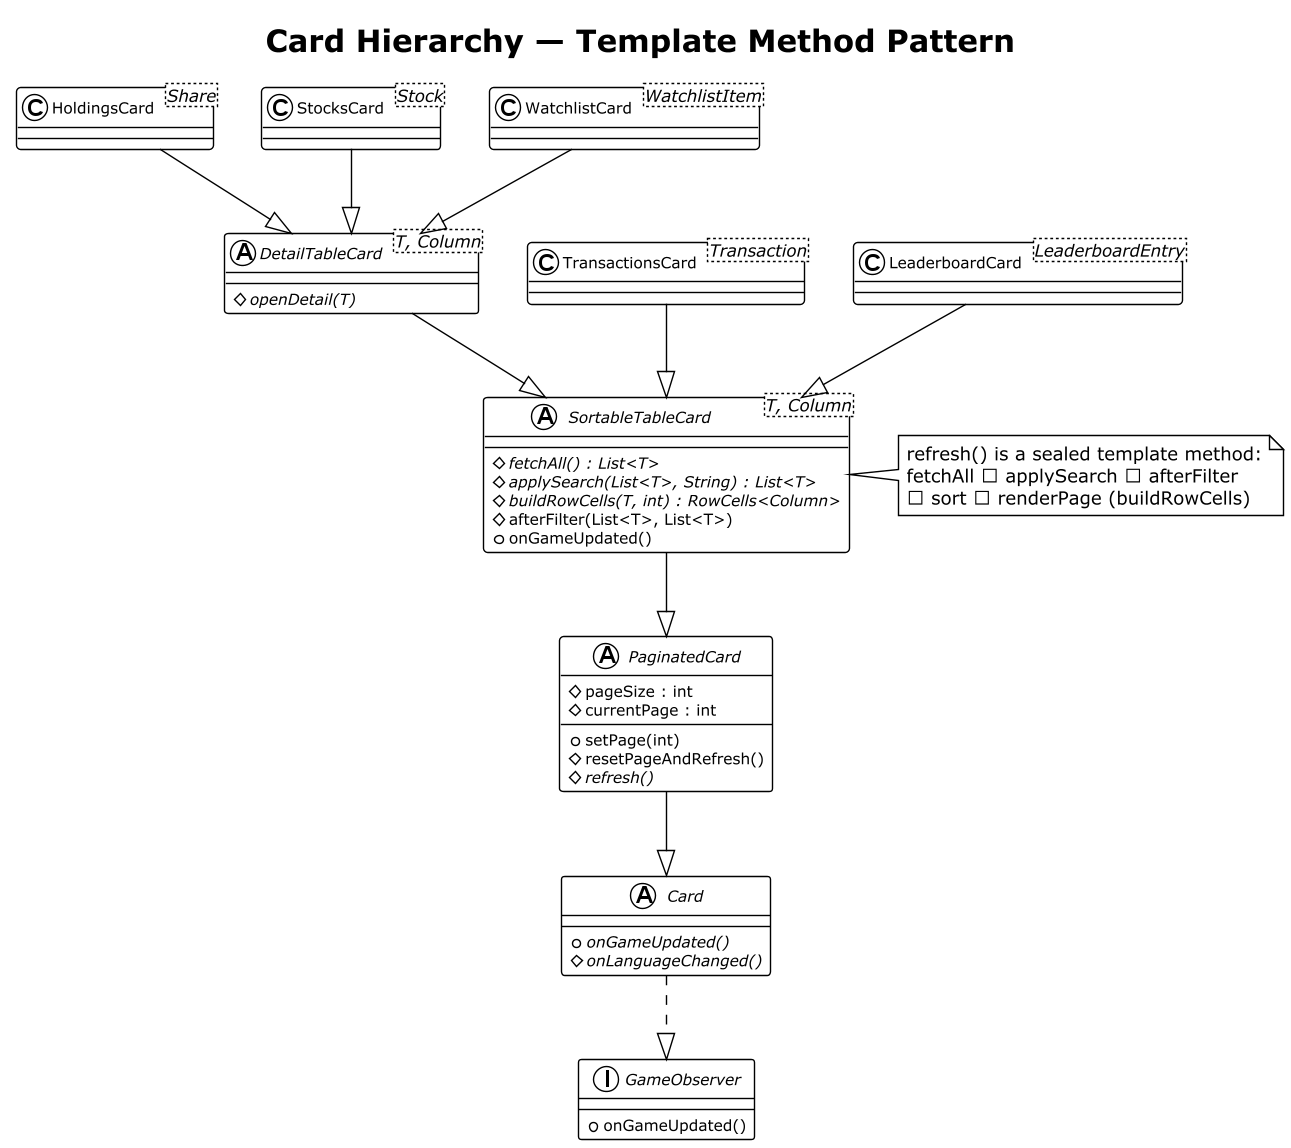

The diagram above was rendered by PlantUML. Its source (embedded in the PNG):
@startuml card-hierarchy
!theme plain
skinparam shadowing false
skinparam classFontSize 12
skinparam classAttributeFontSize 11
skinparam abstractClassBackgroundColor #EEF4FB
skinparam interfaceBackgroundColor #E8F5E9
skinparam backgroundColor white

title Card Hierarchy — Template Method Pattern

interface GameObserver {
    + onGameUpdated()
}

abstract class Card {
    + {abstract} onGameUpdated()
    # {abstract} onLanguageChanged()
}

abstract class PaginatedCard {
    # pageSize : int
    # currentPage : int
    + setPage(int)
    # resetPageAndRefresh()
    # {abstract} refresh()
}

abstract class SortableTableCard<T, Column> {
    # {abstract} fetchAll() : List<T>
    # {abstract} applySearch(List<T>, String) : List<T>
    # {abstract} buildRowCells(T, int) : RowCells<Column>
    # afterFilter(List<T>, List<T>)
    + onGameUpdated()
}

note right of SortableTableCard
  refresh() is a sealed template method:
  fetchAll → applySearch → afterFilter
  → sort → renderPage (buildRowCells)
end note

abstract class DetailTableCard<T, Column> {
    # {abstract} openDetail(T)
}

class HoldingsCard<Share>
class StocksCard<Stock>
class WatchlistCard<WatchlistItem>
class TransactionsCard<Transaction>
class LeaderboardCard<LeaderboardEntry>

Card                ..|> GameObserver
PaginatedCard       --|> Card
SortableTableCard   --|> PaginatedCard
DetailTableCard     --|> SortableTableCard

HoldingsCard        --|> DetailTableCard
StocksCard          --|> DetailTableCard
WatchlistCard       --|> DetailTableCard

TransactionsCard    --|> SortableTableCard
LeaderboardCard     --|> SortableTableCard

@enduml